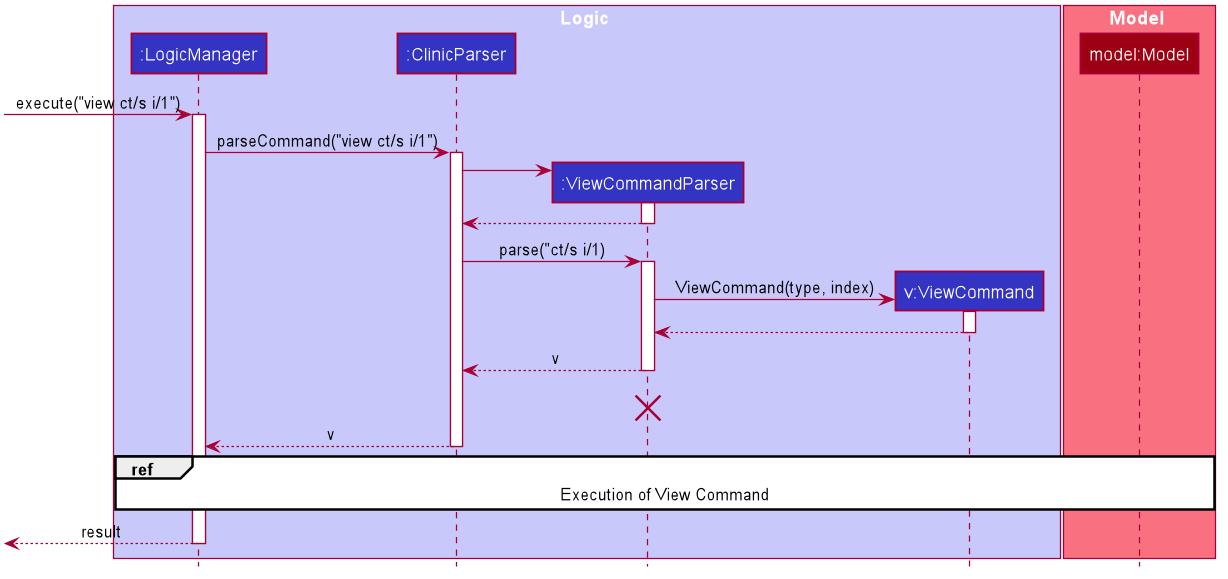

The diagram above was rendered by PlantUML. Its source (embedded in the PNG):
@startuml








skinparam BackgroundColor #FFFFFFF

skinparam Shadowing false

skinparam Class {
    FontColor #FFFFFF
    BorderThickness 1
    BorderColor #FFFFFF
    StereotypeFontColor #FFFFFF
    FontName Arial
}

skinparam Actor {
    BorderColor #000000
    Color #000000
    FontName Arial
}

skinparam Sequence {
    MessageAlign center
    BoxFontSize 15
    BoxPadding 0
    BoxFontColor #FFFFFF
    FontName Arial
}

skinparam Participant {
    FontColor #FFFFFFF
    Padding 20
}

skinparam MinClassWidth 50
skinparam ParticipantPadding 10
skinparam Shadowing false
skinparam DefaultTextAlignment center
skinparam packageStyle Rectangle

hide footbox
hide members
hide circle

box Logic #C8C8FA
participant ":LogicManager" as LogicManager #3333C4
participant ":ClinicParser" as ClinicParser #3333C4
participant ":ViewCommandParser" as ViewCommandParser #3333C4
participant "v:ViewCommand" as ViewCommand #3333C4
end box

box Model #F97181
participant "model:Model" as Model #9D0012
end box

[-> LogicManager : execute("view ct/s i/1")
activate LogicManager
LogicManager -> ClinicParser : parseCommand("view ct/s i/1")
activate ClinicParser

create ViewCommandParser
ClinicParser -> ViewCommandParser
activate ViewCommandParser
ViewCommandParser --> ClinicParser
deactivate ViewCommandParser

ClinicParser -> ViewCommandParser : parse("ct/s i/1)
activate ViewCommandParser

create ViewCommand
ViewCommandParser -> ViewCommand : ViewCommand(type, index)
activate ViewCommand
ViewCommand --> ViewCommandParser
deactivate ViewCommand

ViewCommandParser --> ClinicParser : v
deactivate ViewCommandParser
ViewCommandParser -[hidden]-> ClinicParser : v
destroy ViewCommandParser
ClinicParser --> LogicManager : v
deactivate ClinicParser

ref over ViewCommand, Model, LogicManager
    Execution of View Command
end ref


[<--LogicManager : result
deactivate LogicManager

@enduml